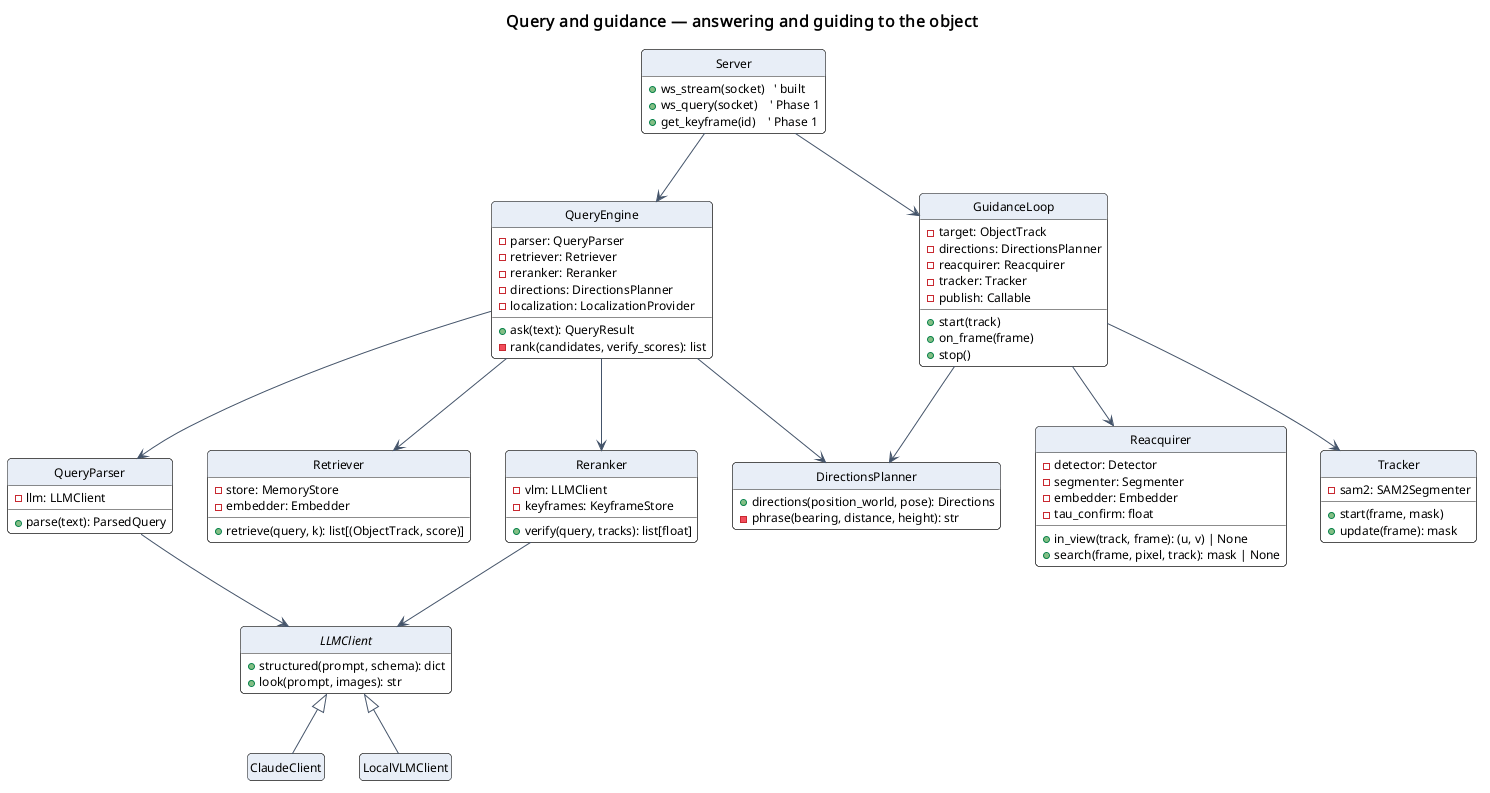

The diagram above was rendered by PlantUML. Its source (embedded in the PNG):
@startuml
!include ../_style.iuml
title Query and guidance — answering and guiding to the object

class QueryEngine {
  -parser: QueryParser
  -retriever: Retriever
  -reranker: Reranker
  -directions: DirectionsPlanner
  -localization: LocalizationProvider
  +ask(text): QueryResult
  -rank(candidates, verify_scores): list
}

class QueryParser {
  -llm: LLMClient
  +parse(text): ParsedQuery
}

class Retriever {
  -store: MemoryStore
  -embedder: Embedder
  +retrieve(query, k): list[(ObjectTrack, score)]
}

class Reranker {
  -vlm: LLMClient
  -keyframes: KeyframeStore
  +verify(query, tracks): list[float]
}

class DirectionsPlanner {
  +directions(position_world, pose): Directions
  -phrase(bearing, distance, height): str
}

abstract class LLMClient {
  +structured(prompt, schema): dict
  +look(prompt, images): str
}
class ClaudeClient
class LocalVLMClient {
  ' e.g. Qwen2.5-VL, if VRAM allows
}
LLMClient <|-- ClaudeClient
LLMClient <|-- LocalVLMClient

class GuidanceLoop {
  -target: ObjectTrack
  -directions: DirectionsPlanner
  -reacquirer: Reacquirer
  -tracker: Tracker
  -publish: Callable
  +start(track)
  +on_frame(frame)
  +stop()
}

class Reacquirer {
  -detector: Detector
  -segmenter: Segmenter
  -embedder: Embedder
  -tau_confirm: float
  +in_view(track, frame): (u, v) | None
  +search(frame, pixel, track): mask | None
}

class Tracker {
  -sam2: SAM2Segmenter
  +start(frame, mask)
  +update(frame): mask
}

class Server {
  ' the Console (basir.api, built: see api_console)
  +ws_stream(socket)   ' built
  +ws_query(socket)    ' Phase 1
  +get_keyframe(id)    ' Phase 1
}

QueryEngine --> QueryParser
QueryEngine --> Retriever
QueryEngine --> Reranker
QueryEngine --> DirectionsPlanner
QueryParser --> LLMClient
Reranker --> LLMClient
GuidanceLoop --> DirectionsPlanner
GuidanceLoop --> Reacquirer
GuidanceLoop --> Tracker
Server --> QueryEngine
Server --> GuidanceLoop
@enduml